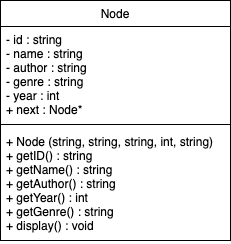

The diagram above was exported from draw.io. Its source (the exported page's mxGraphModel, read from the mxfile embedded in the PNG):
<mxGraphModel dx="1194" dy="606" grid="1" gridSize="10" guides="1" tooltips="1" connect="1" arrows="1" fold="1" page="1" pageScale="1" pageWidth="827" pageHeight="1169" math="0" shadow="0">
  <root>
    <mxCell id="0" />
    <mxCell id="1" parent="0" />
    <mxCell id="S95MUNEbtLi0tIWtJXkt-1" value="Node" style="swimlane;fontStyle=0;align=center;verticalAlign=top;childLayout=stackLayout;horizontal=1;startSize=26;horizontalStack=0;resizeParent=1;resizeLast=0;collapsible=1;marginBottom=0;rounded=0;shadow=0;strokeWidth=1;" vertex="1" parent="1">
      <mxGeometry x="120" y="130" width="230" height="240" as="geometry">
        <mxRectangle x="550" y="140" width="160" height="26" as="alternateBounds" />
      </mxGeometry>
    </mxCell>
    <mxCell id="S95MUNEbtLi0tIWtJXkt-2" value="- id : string&#10;- name : string&#10;- author : string&#10;- genre : string&#10;- year : int&#10;+ next : Node*" style="text;align=left;verticalAlign=top;spacingLeft=4;spacingRight=4;overflow=hidden;rotatable=0;points=[[0,0.5],[1,0.5]];portConstraint=eastwest;" vertex="1" parent="S95MUNEbtLi0tIWtJXkt-1">
      <mxGeometry y="26" width="230" height="94" as="geometry" />
    </mxCell>
    <mxCell id="S95MUNEbtLi0tIWtJXkt-3" value="" style="line;html=1;strokeWidth=1;align=left;verticalAlign=middle;spacingTop=-1;spacingLeft=3;spacingRight=3;rotatable=0;labelPosition=right;points=[];portConstraint=eastwest;" vertex="1" parent="S95MUNEbtLi0tIWtJXkt-1">
      <mxGeometry y="120" width="230" height="8" as="geometry" />
    </mxCell>
    <mxCell id="S95MUNEbtLi0tIWtJXkt-4" value="+ Node (string, string, string, int, string)&#10;+ getID() : string&#10;+ getName() : string&#10;+ getAuthor() : string&#10;+ getYear() : int&#10;+ getGenre() : string&#10;+ display() : void" style="text;align=left;verticalAlign=top;spacingLeft=4;spacingRight=4;overflow=hidden;rotatable=0;points=[[0,0.5],[1,0.5]];portConstraint=eastwest;" vertex="1" parent="S95MUNEbtLi0tIWtJXkt-1">
      <mxGeometry y="128" width="230" height="112" as="geometry" />
    </mxCell>
  </root>
</mxGraphModel>